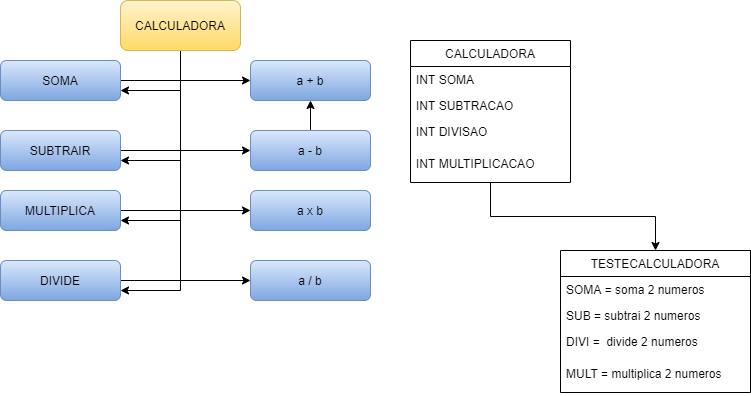

The diagram above was exported from draw.io. Its source (the exported page's mxGraphModel, read from the mxfile embedded in the PNG):
<mxGraphModel dx="1700" dy="527" grid="1" gridSize="10" guides="1" tooltips="1" connect="1" arrows="1" fold="1" page="1" pageScale="1" pageWidth="827" pageHeight="1169" math="0" shadow="0">
  <root>
    <mxCell id="0" />
    <mxCell id="1" parent="0" />
    <mxCell id="10" style="edgeStyle=orthogonalEdgeStyle;rounded=0;orthogonalLoop=1;jettySize=auto;html=1;entryX=1;entryY=0.75;entryDx=0;entryDy=0;" parent="1" source="2" target="6" edge="1">
      <mxGeometry relative="1" as="geometry">
        <mxPoint x="190" y="360" as="targetPoint" />
      </mxGeometry>
    </mxCell>
    <mxCell id="8gQuVAtuo2eLPM5fgbV6-36" style="edgeStyle=orthogonalEdgeStyle;rounded=0;orthogonalLoop=1;jettySize=auto;html=1;entryX=1;entryY=0.75;entryDx=0;entryDy=0;" parent="1" source="2" target="4" edge="1">
      <mxGeometry relative="1" as="geometry" />
    </mxCell>
    <mxCell id="8gQuVAtuo2eLPM5fgbV6-37" style="edgeStyle=orthogonalEdgeStyle;rounded=0;orthogonalLoop=1;jettySize=auto;html=1;entryX=1;entryY=0.75;entryDx=0;entryDy=0;" parent="1" source="2" target="5" edge="1">
      <mxGeometry relative="1" as="geometry" />
    </mxCell>
    <mxCell id="8gQuVAtuo2eLPM5fgbV6-40" style="edgeStyle=orthogonalEdgeStyle;rounded=0;orthogonalLoop=1;jettySize=auto;html=1;" parent="1" source="2" target="3" edge="1">
      <mxGeometry relative="1" as="geometry">
        <Array as="points">
          <mxPoint x="190" y="90" />
        </Array>
      </mxGeometry>
    </mxCell>
    <mxCell id="2" value="&lt;font color=&quot;#000000&quot;&gt;CALCULADORA&lt;/font&gt;" style="rounded=1;whiteSpace=wrap;html=1;fillColor=#fff2cc;strokeColor=#d6b656;gradientColor=#ffd966;" parent="1" vertex="1">
      <mxGeometry x="130" width="120" height="50" as="geometry" />
    </mxCell>
    <mxCell id="8gQuVAtuo2eLPM5fgbV6-29" style="edgeStyle=orthogonalEdgeStyle;rounded=0;orthogonalLoop=1;jettySize=auto;html=1;" parent="1" source="4" target="8gQuVAtuo2eLPM5fgbV6-26" edge="1">
      <mxGeometry relative="1" as="geometry" />
    </mxCell>
    <mxCell id="4" value="SUBTRAIR" style="rounded=1;whiteSpace=wrap;html=1;gradientColor=#7ea6e0;fillColor=#dae8fc;strokeColor=#6c8ebf;fontColor=#000000;" parent="1" vertex="1">
      <mxGeometry x="10" y="130" width="120" height="40" as="geometry" />
    </mxCell>
    <mxCell id="8gQuVAtuo2eLPM5fgbV6-38" style="edgeStyle=orthogonalEdgeStyle;rounded=0;orthogonalLoop=1;jettySize=auto;html=1;" parent="1" source="5" target="8gQuVAtuo2eLPM5fgbV6-27" edge="1">
      <mxGeometry relative="1" as="geometry" />
    </mxCell>
    <mxCell id="5" value="MULTIPLICA" style="rounded=1;whiteSpace=wrap;html=1;gradientColor=#7ea6e0;fillColor=#dae8fc;strokeColor=#6c8ebf;fontColor=#000000;" parent="1" vertex="1">
      <mxGeometry x="10" y="190" width="120" height="40" as="geometry" />
    </mxCell>
    <mxCell id="8gQuVAtuo2eLPM5fgbV6-39" style="edgeStyle=orthogonalEdgeStyle;rounded=0;orthogonalLoop=1;jettySize=auto;html=1;entryX=0;entryY=0.5;entryDx=0;entryDy=0;" parent="1" source="6" target="8gQuVAtuo2eLPM5fgbV6-28" edge="1">
      <mxGeometry relative="1" as="geometry" />
    </mxCell>
    <mxCell id="6" value="DIVIDE" style="rounded=1;whiteSpace=wrap;html=1;gradientColor=#7ea6e0;fillColor=#dae8fc;strokeColor=#6c8ebf;fontColor=#000000;" parent="1" vertex="1">
      <mxGeometry x="10" y="260" width="120" height="40" as="geometry" />
    </mxCell>
    <mxCell id="28" style="edgeStyle=orthogonalEdgeStyle;rounded=0;orthogonalLoop=1;jettySize=auto;html=1;entryX=0.5;entryY=0;entryDx=0;entryDy=0;fontColor=#000000;" edge="1" parent="1" source="18" target="23">
      <mxGeometry relative="1" as="geometry" />
    </mxCell>
    <mxCell id="18" value="CALCULADORA" style="swimlane;fontStyle=0;childLayout=stackLayout;horizontal=1;startSize=26;fillColor=none;horizontalStack=0;resizeParent=1;resizeParentMax=0;resizeLast=0;collapsible=1;marginBottom=0;fontColor=#000000;" parent="1" vertex="1">
      <mxGeometry x="420" y="40" width="160" height="142" as="geometry" />
    </mxCell>
    <mxCell id="19" value="INT SOMA" style="text;strokeColor=none;fillColor=none;align=left;verticalAlign=top;spacingLeft=4;spacingRight=4;overflow=hidden;rotatable=0;points=[[0,0.5],[1,0.5]];portConstraint=eastwest;fontColor=#000000;" parent="18" vertex="1">
      <mxGeometry y="26" width="160" height="26" as="geometry" />
    </mxCell>
    <mxCell id="20" value="INT SUBTRACAO" style="text;strokeColor=none;fillColor=none;align=left;verticalAlign=top;spacingLeft=4;spacingRight=4;overflow=hidden;rotatable=0;points=[[0,0.5],[1,0.5]];portConstraint=eastwest;fontColor=#000000;" parent="18" vertex="1">
      <mxGeometry y="52" width="160" height="26" as="geometry" />
    </mxCell>
    <mxCell id="22" value="INT DIVISAO" style="text;strokeColor=none;fillColor=none;align=left;verticalAlign=top;spacingLeft=4;spacingRight=4;overflow=hidden;rotatable=0;points=[[0,0.5],[1,0.5]];portConstraint=eastwest;fontColor=#000000;" parent="18" vertex="1">
      <mxGeometry y="78" width="160" height="32" as="geometry" />
    </mxCell>
    <mxCell id="21" value="INT MULTIPLICACAO" style="text;strokeColor=none;fillColor=none;align=left;verticalAlign=top;spacingLeft=4;spacingRight=4;overflow=hidden;rotatable=0;points=[[0,0.5],[1,0.5]];portConstraint=eastwest;fontColor=#000000;" parent="18" vertex="1">
      <mxGeometry y="110" width="160" height="32" as="geometry" />
    </mxCell>
    <mxCell id="8gQuVAtuo2eLPM5fgbV6-25" style="edgeStyle=orthogonalEdgeStyle;rounded=0;orthogonalLoop=1;jettySize=auto;html=1;" parent="1" source="3" target="8gQuVAtuo2eLPM5fgbV6-24" edge="1">
      <mxGeometry relative="1" as="geometry" />
    </mxCell>
    <mxCell id="3" value="SOMA" style="rounded=1;whiteSpace=wrap;html=1;gradientColor=#7ea6e0;fillColor=#dae8fc;strokeColor=#6c8ebf;fontColor=#000000;" parent="1" vertex="1">
      <mxGeometry x="10" y="60" width="120" height="40" as="geometry" />
    </mxCell>
    <mxCell id="8gQuVAtuo2eLPM5fgbV6-24" value="a + b" style="rounded=1;whiteSpace=wrap;html=1;gradientColor=#7ea6e0;fillColor=#dae8fc;strokeColor=#6c8ebf;fontColor=#000000;" parent="1" vertex="1">
      <mxGeometry x="260" y="60" width="120" height="40" as="geometry" />
    </mxCell>
    <mxCell id="8gQuVAtuo2eLPM5fgbV6-33" value="" style="edgeStyle=orthogonalEdgeStyle;rounded=0;orthogonalLoop=1;jettySize=auto;html=1;" parent="1" source="8gQuVAtuo2eLPM5fgbV6-26" target="8gQuVAtuo2eLPM5fgbV6-24" edge="1">
      <mxGeometry relative="1" as="geometry" />
    </mxCell>
    <mxCell id="8gQuVAtuo2eLPM5fgbV6-26" value="a - b" style="rounded=1;whiteSpace=wrap;html=1;gradientColor=#7ea6e0;fillColor=#dae8fc;strokeColor=#6c8ebf;fontColor=#000000;" parent="1" vertex="1">
      <mxGeometry x="260" y="130" width="120" height="40" as="geometry" />
    </mxCell>
    <mxCell id="8gQuVAtuo2eLPM5fgbV6-27" value="a x b" style="rounded=1;whiteSpace=wrap;html=1;gradientColor=#7ea6e0;fillColor=#dae8fc;strokeColor=#6c8ebf;fontColor=#000000;" parent="1" vertex="1">
      <mxGeometry x="260" y="190" width="120" height="40" as="geometry" />
    </mxCell>
    <mxCell id="8gQuVAtuo2eLPM5fgbV6-28" value="a / b" style="rounded=1;whiteSpace=wrap;html=1;gradientColor=#7ea6e0;fillColor=#dae8fc;strokeColor=#6c8ebf;fontColor=#000000;" parent="1" vertex="1">
      <mxGeometry x="260" y="260" width="120" height="40" as="geometry" />
    </mxCell>
    <mxCell id="23" value="TESTECALCULADORA" style="swimlane;fontStyle=0;childLayout=stackLayout;horizontal=1;startSize=26;fillColor=none;horizontalStack=0;resizeParent=1;resizeParentMax=0;resizeLast=0;collapsible=1;marginBottom=0;fontColor=#000000;" vertex="1" parent="1">
      <mxGeometry x="570" y="250" width="190" height="142" as="geometry" />
    </mxCell>
    <mxCell id="24" value="SOMA = soma 2 numeros " style="text;strokeColor=none;fillColor=none;align=left;verticalAlign=top;spacingLeft=4;spacingRight=4;overflow=hidden;rotatable=0;points=[[0,0.5],[1,0.5]];portConstraint=eastwest;fontColor=#000000;" vertex="1" parent="23">
      <mxGeometry y="26" width="190" height="26" as="geometry" />
    </mxCell>
    <mxCell id="25" value="SUB = subtrai 2 numeros" style="text;strokeColor=none;fillColor=none;align=left;verticalAlign=top;spacingLeft=4;spacingRight=4;overflow=hidden;rotatable=0;points=[[0,0.5],[1,0.5]];portConstraint=eastwest;fontColor=#000000;" vertex="1" parent="23">
      <mxGeometry y="52" width="190" height="26" as="geometry" />
    </mxCell>
    <mxCell id="26" value="DIVI =  divide 2 numeros" style="text;strokeColor=none;fillColor=none;align=left;verticalAlign=top;spacingLeft=4;spacingRight=4;overflow=hidden;rotatable=0;points=[[0,0.5],[1,0.5]];portConstraint=eastwest;fontColor=#000000;" vertex="1" parent="23">
      <mxGeometry y="78" width="190" height="32" as="geometry" />
    </mxCell>
    <mxCell id="27" value="MULT = multiplica 2 numeros" style="text;strokeColor=none;fillColor=none;align=left;verticalAlign=top;spacingLeft=4;spacingRight=4;overflow=hidden;rotatable=0;points=[[0,0.5],[1,0.5]];portConstraint=eastwest;fontColor=#000000;" vertex="1" parent="23">
      <mxGeometry y="110" width="190" height="32" as="geometry" />
    </mxCell>
  </root>
</mxGraphModel>